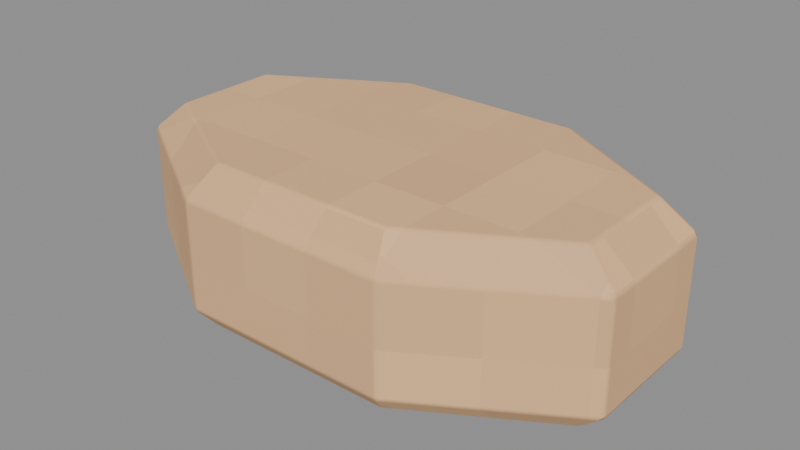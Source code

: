 # Source: Soap-cake.blend  (saved by Blender 4.3.34; exported with 4.5.12 LTS)
import bpy
from mathutils import Matrix  # noqa: F401  (used for matrix-valued properties, if any)

bpy.ops.wm.read_factory_settings(use_empty=True)
scene = bpy.context.scene
scene.name = 'Isolated part'

# ---- collections
col_part_soap_cake = bpy.data.collections.new('Part.Soap-cake'); scene.collection.children.link(col_part_soap_cake)

# ---- images (referenced by path relative to the original .blend; pixels are not part of the script)
import os
ASSET_DIR = os.environ.get("B2B_ASSET_DIR", "")  # directory of the original .blend (textures are referenced by path, not embedded)
HERE = os.path.dirname(os.path.abspath(__file__))  # packed textures are extracted next to this script under _unpacked/

def load_image(name, relpath, width, height, colorspace="sRGB"):
    """Load a texture the original file referenced (path relative to the .blend, or extracted next to this script)."""
    p = next((c for c in (os.path.join(HERE, relpath), os.path.join(ASSET_DIR, relpath)) if relpath and os.path.exists(c)), "")
    if p:
        img = bpy.data.images.load(p, check_existing=True)
        img.name = name
    else:  # same state as the original file: an image datablock whose file is absent (Cycles renders it pink)
        img = bpy.data.images.new(name, width, height)
        img.source = "FILE"
        img.filepath = "//" + (relpath or name)
    img.colorspace_settings.name = colorspace
    return img
img_minecraft___wax_soap = load_image('Minecraft • Wax soap', '_unpacked/Wax_soap.a886e924.png', 32, 32, 'sRGB')

# ---- materials (node trees are filled in below, after node groups)
mat_minecraft___wax_soap = bpy.data.materials.new('Minecraft / Wax soap')
mat_minecraft___wax_soap.diffuse_color = (0.9451, 0.7529, 0.5529, 1.0)

# ---- material node trees
mat_minecraft___wax_soap.use_nodes = True; mat_minecraft___wax_soap.node_tree.nodes.clear()
_N = mat_minecraft___wax_soap.node_tree.nodes; _L = mat_minecraft___wax_soap.node_tree.links
n0 = _N.new('ShaderNodeBsdfPrincipled'); n0.name = 'Principled BSDF'; n0.location = (10, 300)
n0.inputs[2].default_value = 0.85
n1 = _N.new('ShaderNodeOutputMaterial'); n1.name = 'Material Output'; n1.location = (300, 300)
n2 = _N.new('ShaderNodeTexImage'); n2.name = 'Image Texture'; n2.location = (-580, 280)
n2.image = img_minecraft___wax_soap
n2.interpolation = 'Closest'
_L.new(n0.outputs[0], n1.inputs[0])
_L.new(n2.outputs[0], n0.inputs[0])
n1.is_active_output = True

# ---- meshes
me_tubsoap_soap_cake_001 = bpy.data.meshes.new('TubSoap.Soap-cake.001')
me_tubsoap_soap_cake_001.from_pydata([(0.1284, 0.03176, 0.0), (0.05319, 0.07668, 0.0), (-0.05319, 0.07668, 0.0), (-0.1284, 0.03176, 0.0), (-0.1284, -0.03176, 0.0), (-0.05319, -0.07668, 0.0), (0.05319, -0.07668, 0.0), (0.1284, -0.03176, 0.0), (0.1414, 0.03597, 0.012), (0.05855, 0.08684, 0.012), (-0.05855, 0.08684, 0.012), (-0.1414, 0.03597, 0.012), (-0.1414, -0.03597, 0.012), (-0.05855, -0.08684, 0.012), (0.05855, -0.08684, 0.012), (0.1414, -0.03597, 0.012), (0.1414, 0.03597, 0.072), (0.05855, 0.08684, 0.072), (-0.05855, 0.08684, 0.072), (-0.1414, 0.03597, 0.072), (-0.1414, -0.03597, 0.072), (-0.05855, -0.08684, 0.072), (0.05855, -0.08684, 0.072), (0.1414, -0.03597, 0.072), (0.1238, 0.02947, 0.088), (0.05128, 0.07114, 0.088), (-0.05128, 0.07114, 0.088), (-0.1238, 0.02947, 0.088), (-0.1238, -0.02947, 0.088), (-0.05128, -0.07114, 0.088), (0.05128, -0.07114, 0.088), (0.1238, -0.02947, 0.088)], [], [(7, 6, 5, 4, 3, 2, 1, 0), (0, 1, 9, 8), (1, 2, 10, 9), (2, 3, 11, 10), (3, 4, 12, 11), (4, 5, 13, 12), (5, 6, 14, 13), (6, 7, 15, 14), (7, 0, 8, 15), (8, 9, 17, 16), (9, 10, 18, 17), (10, 11, 19, 18), (11, 12, 20, 19), (12, 13, 21, 20), (13, 14, 22, 21), (14, 15, 23, 22), (15, 8, 16, 23), (16, 17, 25, 24), (17, 18, 26, 25), (18, 19, 27, 26), (19, 20, 28, 27), (20, 21, 29, 28), (21, 22, 30, 29), (22, 23, 31, 30), (23, 16, 24, 31), (24, 25, 26, 27, 28, 29, 30, 31)])
_uv = me_tubsoap_soap_cake_001.uv_layers.new(name='UV0.Surface')
_uv.uv.foreach_set('vector', [1.087, 0.1316, 1.027, 0.09569, 0.9422, 0.09569, 0.882, 0.1316, 0.882, 0.1824, 0.9422, 0.2184, 1.027, 0.2184, 1.087, 0.1824, 1.087, 0.1824, 1.027, 0.2184, 1.032, 0.2265, 1.098, 0.1858, 1.027, 0.157, 0.9422, 0.157, 0.9379, 0.1666, 1.032, 0.1666, 0.9422, 0.157, 0.882, 0.157, 0.8717, 0.1666, 0.9379, 0.1666, 1.01, 0.0543, 0.9593, 0.0543, 0.956, 0.04395, 1.014, 0.04395, 0.882, 0.1316, 0.9422, 0.09569, 0.9379, 0.08756, 0.8717, 0.1283, 0.9422, 0.157, 1.027, 0.157, 1.032, 0.1666, 0.9379, 0.1666, 1.027, 0.157, 1.087, 0.157, 1.098, 0.1666, 1.032, 0.1666, 0.9593, 0.2598, 1.01, 0.2598, 1.014, 0.2701, 0.956, 0.2701, 1.098, 0.1666, 1.032, 0.1666, 1.032, 0.2146, 1.098, 0.2146, 1.032, 0.1666, 0.9379, 0.1666, 0.9379, 0.2146, 1.032, 0.2146, 0.9379, 0.1666, 0.8717, 0.1666, 0.8717, 0.2146, 0.9379, 0.2146, 1.014, 0.1666, 0.956, 0.1666, 0.956, 0.2146, 1.014, 0.2146, 0.8717, 0.1666, 0.9379, 0.1666, 0.9379, 0.2146, 0.8717, 0.2146, 0.9379, 0.1666, 1.032, 0.1666, 1.032, 0.2146, 0.9379, 0.2146, 1.032, 0.1666, 1.098, 0.1666, 1.098, 0.2146, 1.032, 0.2146, 0.956, 0.1666, 1.014, 0.1666, 1.014, 0.2146, 0.956, 0.2146, 1.098, 0.1858, 1.032, 0.2265, 1.026, 0.2139, 1.084, 0.1806, 1.032, 0.2146, 0.9379, 0.2146, 0.9437, 0.2274, 1.026, 0.2274, 0.9379, 0.2265, 0.8717, 0.1858, 0.8857, 0.1806, 0.9437, 0.2139, 1.014, 0.04395, 0.956, 0.04395, 0.9612, 0.05799, 1.008, 0.05799, 0.8717, 0.1283, 0.9379, 0.08756, 0.9437, 0.1001, 0.8857, 0.1335, 0.9379, 0.2146, 1.032, 0.2146, 1.026, 0.2274, 0.9437, 0.2274, 1.032, 0.08756, 1.098, 0.1283, 1.084, 0.1335, 1.026, 0.1001, 0.956, 0.2701, 1.014, 0.2701, 1.008, 0.2561, 0.9612, 0.2561, 1.084, 0.1806, 1.026, 0.2139, 0.9437, 0.2139, 0.8857, 0.1806, 0.8857, 0.1335, 0.9437, 0.1001, 1.026, 0.1001, 1.084, 0.1335])
_uv.active_render = True
_uv = me_tubsoap_soap_cake_001.uv_layers.new(name='UV1.Paint')
_uv.uv.foreach_set('vector', [0.103, 0.5713, 0.01901, 0.412, 0.01901, 0.1867, 0.103, 0.02739, 0.2219, 0.02739, 0.3059, 0.1867, 0.3059, 0.412, 0.2219, 0.5713, 0.2219, 0.5713, 0.3059, 0.412, 0.3249, 0.4233, 0.2297, 0.5987, 0.8284, 0.1867, 0.8284, 0.412, 0.8059, 0.4233, 0.8059, 0.1754, 0.3059, 0.1867, 0.2219, 0.02739, 0.2297, 2.336e-08, 0.3249, 0.1754, 0.2219, 0.02739, 0.103, 0.02739, 0.09516, 1.195e-08, 0.2297, 2.336e-08, 0.103, 0.02739, 0.01901, 0.1867, 1.923e-08, 0.1754, 0.09516, 1.195e-08, 1.0, 0.1867, 1.0, 0.412, 0.9776, 0.4233, 0.9776, 0.1754, 0.01901, 0.412, 0.103, 0.5713, 0.09516, 0.5987, 2.579e-09, 0.4233, 0.103, 0.5713, 0.2219, 0.5713, 0.2297, 0.5987, 0.09516, 0.5987, 0.8059, 9.556e-09, 0.8059, 0.1754, 0.6937, 0.1754, 0.6937, 0.0, 0.8059, 0.1754, 0.8059, 0.4233, 0.6937, 0.4233, 0.6937, 0.1754, 0.8059, 0.4233, 0.8059, 0.5987, 0.6937, 0.5987, 0.6937, 0.4233, 0.9478, 0.6066, 0.9478, 0.759, 0.8356, 0.759, 0.8356, 0.6066, 0.9776, 2.416e-08, 0.9776, 0.1754, 0.8653, 0.1754, 0.8653, 1.46e-08, 0.9776, 0.1754, 0.9776, 0.4233, 0.8653, 0.4233, 0.8653, 0.1754, 0.9776, 0.4233, 0.9776, 0.5987, 0.8653, 0.5987, 0.8653, 0.4233, 0.9478, 0.8073, 0.9478, 0.9596, 0.8356, 0.9596, 0.8356, 0.8073, 0.5616, 2.017e-08, 0.6568, 0.1754, 0.6274, 0.1908, 0.5495, 0.03717, 0.6937, 0.1754, 0.6937, 0.4233, 0.6638, 0.408, 0.6638, 0.1908, 0.6568, 0.4233, 0.5616, 0.5987, 0.5495, 0.5615, 0.6274, 0.408, 0.5616, 0.5987, 0.4271, 0.5987, 0.4392, 0.5615, 0.5495, 0.5615, 0.4271, 0.5987, 0.3319, 0.4233, 0.3613, 0.408, 0.4392, 0.5615, 0.8653, 0.1754, 0.8653, 0.4233, 0.8354, 0.408, 0.8354, 0.1908, 0.3319, 0.1754, 0.4271, 8.76e-09, 0.4392, 0.03717, 0.3613, 0.1908, 0.4271, 8.76e-09, 0.5616, 2.017e-08, 0.5495, 0.03717, 0.4392, 0.03717, 0.5495, 0.03717, 0.6274, 0.1908, 0.6274, 0.408, 0.5495, 0.5615, 0.4392, 0.5615, 0.3613, 0.408, 0.3613, 0.1908, 0.4392, 0.03717])
me_tubsoap_soap_cake_001.materials.append(mat_minecraft___wax_soap)
me_tubsoap_soap_cake_001.update()

# ---- objects
ob_soap_cake = bpy.data.objects.new('Soap-cake', me_tubsoap_soap_cake_001)

# ---- transforms, parenting, visibility, modifiers, constraints
ob_soap_cake.location = (0.0, 0.0, 0.0)
_m = ob_soap_cake.modifiers.new('Hand-finished edges', 'BEVEL')
_m.width = 0.0017
_m.width_pct = 0.0017
_m.harden_normals = True

# ---- collection membership
col_part_soap_cake.objects.link(ob_soap_cake)

# ---- scene / render settings (as saved in the file)
scene.frame_start = 1; scene.frame_end = 250; scene.frame_set(1)
scene.render.engine = 'BLENDER_EEVEE_NEXT'
scene.render.image_settings.exr_codec = 'NONE'
scene.render.simplify_subdivision_render = 0
scene.render.simplify_child_particles_render = 0.0
scene.eevee.use_volume_custom_range = False
scene.eevee.use_fast_gi = False
scene.eevee.use_shadows = False
scene.view_settings.white_balance_temperature = 0.0
scene.view_settings.white_balance_tint = 0.0
scene.view_settings.white_balance_whitepoint = (2.97, 0.5193, -0.0414)
bpy.context.view_layer.update()

# ---- added for rendering (the .blend has no active camera and no usable light): camera, sun + grey world if the file has none
cam_auto = bpy.data.cameras.new('AutoCamera')
cam_auto.lens = 50.0
cam_auto.sensor_width = 36.0
cam_auto.clip_end = 1000.0
ob_auto_camera = bpy.data.objects.new('AutoCamera', cam_auto)
scene.collection.objects.link(ob_auto_camera)
ob_auto_camera.location = (0.317603, -0.381124, 0.298083)
ob_auto_camera.rotation_euler = (1.09748, -7.21219e-08, 0.694738)
scene.camera = ob_auto_camera
light_auto_sun = bpy.data.lights.new('AutoSun', 'SUN')
light_auto_sun.energy = 3.0
light_auto_sun.angle = 0.0523599
ob_auto_sun = bpy.data.objects.new('AutoSun', light_auto_sun)
scene.collection.objects.link(ob_auto_sun)
ob_auto_sun.rotation_euler = (0.872665, 0.174533, 0.523599)
if scene.world is None:
    world_auto = bpy.data.worlds.new('AutoWorld')
    world_auto.color = (0.3, 0.3, 0.3)
    scene.world = world_auto
bpy.context.view_layer.update()
